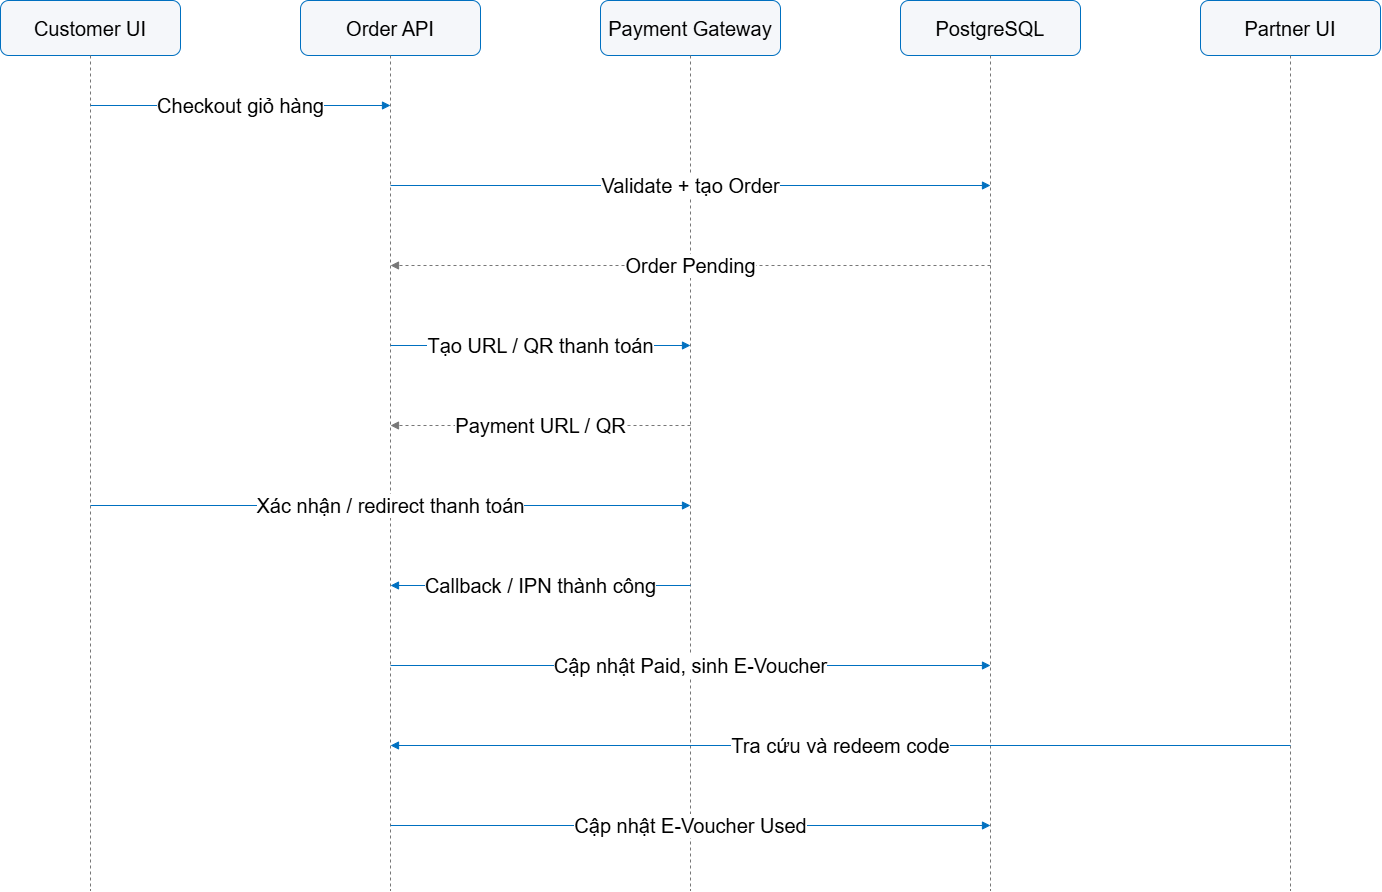

The diagram above was exported from draw.io. Its source (the exported page's mxGraphModel, read from the mxfile embedded in the PNG):
<mxGraphModel dx="3153" dy="1403" grid="1" gridSize="10" guides="1" tooltips="1" connect="1" arrows="1" fold="1" page="1" pageScale="1" pageWidth="827" pageHeight="1169" math="0" shadow="0">
  <root>
    <mxCell id="0" />
    <mxCell id="1" parent="0" />
    <mxCell id="yRPLnYP0T7CjVmL974nw-1" parent="1" style="rounded=1;whiteSpace=wrap;html=1;fillColor=#f5f7fa;strokeColor=#0070c0;fontSize=20;" value="Customer UI" vertex="1">
      <mxGeometry height="55" width="180" x="100" y="60" as="geometry" />
    </mxCell>
    <mxCell id="yRPLnYP0T7CjVmL974nw-2" edge="1" parent="1" style="endArrow=none;dashed=1;html=1;strokeColor=#777777;fontSize=20;" value="">
      <mxGeometry relative="1" as="geometry">
        <mxPoint x="190" y="115" as="sourcePoint" />
        <mxPoint x="190" y="950" as="targetPoint" />
      </mxGeometry>
    </mxCell>
    <mxCell id="yRPLnYP0T7CjVmL974nw-3" parent="1" style="rounded=1;whiteSpace=wrap;html=1;fillColor=#f5f7fa;strokeColor=#0070c0;fontSize=20;" value="Order API" vertex="1">
      <mxGeometry height="55" width="180" x="400" y="60" as="geometry" />
    </mxCell>
    <mxCell id="yRPLnYP0T7CjVmL974nw-4" edge="1" parent="1" style="endArrow=none;dashed=1;html=1;strokeColor=#777777;fontSize=20;" value="">
      <mxGeometry relative="1" as="geometry">
        <mxPoint x="490" y="115" as="sourcePoint" />
        <mxPoint x="490" y="950" as="targetPoint" />
      </mxGeometry>
    </mxCell>
    <mxCell id="yRPLnYP0T7CjVmL974nw-5" parent="1" style="rounded=1;whiteSpace=wrap;html=1;fillColor=#f5f7fa;strokeColor=#0070c0;fontSize=20;" value="Payment Gateway" vertex="1">
      <mxGeometry height="55" width="180" x="700" y="60" as="geometry" />
    </mxCell>
    <mxCell id="yRPLnYP0T7CjVmL974nw-6" edge="1" parent="1" style="endArrow=none;dashed=1;html=1;strokeColor=#777777;fontSize=20;" value="">
      <mxGeometry relative="1" as="geometry">
        <mxPoint x="790" y="115" as="sourcePoint" />
        <mxPoint x="790" y="950" as="targetPoint" />
      </mxGeometry>
    </mxCell>
    <mxCell id="yRPLnYP0T7CjVmL974nw-7" parent="1" style="rounded=1;whiteSpace=wrap;html=1;fillColor=#f5f7fa;strokeColor=#0070c0;fontSize=20;" value="PostgreSQL" vertex="1">
      <mxGeometry height="55" width="180" x="1000" y="60" as="geometry" />
    </mxCell>
    <mxCell id="yRPLnYP0T7CjVmL974nw-8" edge="1" parent="1" style="endArrow=none;dashed=1;html=1;strokeColor=#777777;fontSize=20;" value="">
      <mxGeometry relative="1" as="geometry">
        <mxPoint x="1090" y="115" as="sourcePoint" />
        <mxPoint x="1090" y="950" as="targetPoint" />
      </mxGeometry>
    </mxCell>
    <mxCell id="yRPLnYP0T7CjVmL974nw-9" parent="1" style="rounded=1;whiteSpace=wrap;html=1;fillColor=#f5f7fa;strokeColor=#0070c0;fontSize=20;" value="Partner UI" vertex="1">
      <mxGeometry height="55" width="180" x="1300" y="60" as="geometry" />
    </mxCell>
    <mxCell id="yRPLnYP0T7CjVmL974nw-10" edge="1" parent="1" style="endArrow=none;dashed=1;html=1;strokeColor=#777777;fontSize=20;" value="">
      <mxGeometry relative="1" as="geometry">
        <mxPoint x="1390" y="115" as="sourcePoint" />
        <mxPoint x="1390" y="950" as="targetPoint" />
      </mxGeometry>
    </mxCell>
    <mxCell id="yRPLnYP0T7CjVmL974nw-11" edge="1" parent="1" style="edgeStyle=orthogonalEdgeStyle;rounded=0;orthogonalLoop=1;jettySize=auto;html=1;endArrow=block;endFill=1;strokeColor=#0070c0;fontSize=20;" value="Checkout giỏ hàng">
      <mxGeometry relative="1" as="geometry">
        <mxPoint x="190" y="165" as="sourcePoint" />
        <mxPoint x="490" y="165" as="targetPoint" />
      </mxGeometry>
    </mxCell>
    <mxCell id="yRPLnYP0T7CjVmL974nw-12" edge="1" parent="1" style="edgeStyle=orthogonalEdgeStyle;rounded=0;orthogonalLoop=1;jettySize=auto;html=1;endArrow=block;endFill=1;strokeColor=#0070c0;fontSize=20;" value="Validate + tạo Order">
      <mxGeometry relative="1" as="geometry">
        <mxPoint x="490" y="245" as="sourcePoint" />
        <mxPoint x="1090" y="245" as="targetPoint" />
      </mxGeometry>
    </mxCell>
    <mxCell id="yRPLnYP0T7CjVmL974nw-13" edge="1" parent="1" style="edgeStyle=orthogonalEdgeStyle;rounded=0;orthogonalLoop=1;jettySize=auto;html=1;endArrow=block;endFill=1;dashed=1;strokeColor=#777777;fontSize=20;" value="Order Pending">
      <mxGeometry relative="1" as="geometry">
        <mxPoint x="1090" y="325" as="sourcePoint" />
        <mxPoint x="490" y="325" as="targetPoint" />
      </mxGeometry>
    </mxCell>
    <mxCell id="yRPLnYP0T7CjVmL974nw-14" edge="1" parent="1" style="edgeStyle=orthogonalEdgeStyle;rounded=0;orthogonalLoop=1;jettySize=auto;html=1;endArrow=block;endFill=1;strokeColor=#0070c0;fontSize=20;" value="Tạo URL / QR thanh toán">
      <mxGeometry relative="1" as="geometry">
        <mxPoint x="490" y="405" as="sourcePoint" />
        <mxPoint x="790" y="405" as="targetPoint" />
      </mxGeometry>
    </mxCell>
    <mxCell id="yRPLnYP0T7CjVmL974nw-15" edge="1" parent="1" style="edgeStyle=orthogonalEdgeStyle;rounded=0;orthogonalLoop=1;jettySize=auto;html=1;endArrow=block;endFill=1;dashed=1;strokeColor=#777777;fontSize=20;" value="Payment URL / QR">
      <mxGeometry relative="1" as="geometry">
        <mxPoint x="790" y="485" as="sourcePoint" />
        <mxPoint x="490" y="485" as="targetPoint" />
      </mxGeometry>
    </mxCell>
    <mxCell id="yRPLnYP0T7CjVmL974nw-16" edge="1" parent="1" style="edgeStyle=orthogonalEdgeStyle;rounded=0;orthogonalLoop=1;jettySize=auto;html=1;endArrow=block;endFill=1;strokeColor=#0070c0;fontSize=20;" value="Xác nhận / redirect thanh toán">
      <mxGeometry relative="1" as="geometry">
        <mxPoint x="190" y="565" as="sourcePoint" />
        <mxPoint x="790" y="565" as="targetPoint" />
      </mxGeometry>
    </mxCell>
    <mxCell id="yRPLnYP0T7CjVmL974nw-17" edge="1" parent="1" style="edgeStyle=orthogonalEdgeStyle;rounded=0;orthogonalLoop=1;jettySize=auto;html=1;endArrow=block;endFill=1;strokeColor=#0070c0;fontSize=20;" value="Callback / IPN thành công">
      <mxGeometry relative="1" as="geometry">
        <mxPoint x="790" y="645" as="sourcePoint" />
        <mxPoint x="490" y="645" as="targetPoint" />
      </mxGeometry>
    </mxCell>
    <mxCell id="yRPLnYP0T7CjVmL974nw-18" edge="1" parent="1" style="edgeStyle=orthogonalEdgeStyle;rounded=0;orthogonalLoop=1;jettySize=auto;html=1;endArrow=block;endFill=1;strokeColor=#0070c0;fontSize=20;" value="Cập nhật Paid, sinh E-Voucher">
      <mxGeometry relative="1" as="geometry">
        <mxPoint x="490" y="725" as="sourcePoint" />
        <mxPoint x="1090" y="725" as="targetPoint" />
      </mxGeometry>
    </mxCell>
    <mxCell id="yRPLnYP0T7CjVmL974nw-19" edge="1" parent="1" style="edgeStyle=orthogonalEdgeStyle;rounded=0;orthogonalLoop=1;jettySize=auto;html=1;endArrow=block;endFill=1;strokeColor=#0070c0;fontSize=20;" value="Tra cứu và redeem code">
      <mxGeometry relative="1" as="geometry">
        <mxPoint x="1390" y="805" as="sourcePoint" />
        <mxPoint x="490" y="805" as="targetPoint" />
      </mxGeometry>
    </mxCell>
    <mxCell id="yRPLnYP0T7CjVmL974nw-20" edge="1" parent="1" style="edgeStyle=orthogonalEdgeStyle;rounded=0;orthogonalLoop=1;jettySize=auto;html=1;endArrow=block;endFill=1;strokeColor=#0070c0;fontSize=20;" value="Cập nhật E-Voucher Used">
      <mxGeometry relative="1" as="geometry">
        <mxPoint x="490" y="885" as="sourcePoint" />
        <mxPoint x="1090" y="885" as="targetPoint" />
      </mxGeometry>
    </mxCell>
  </root>
</mxGraphModel>